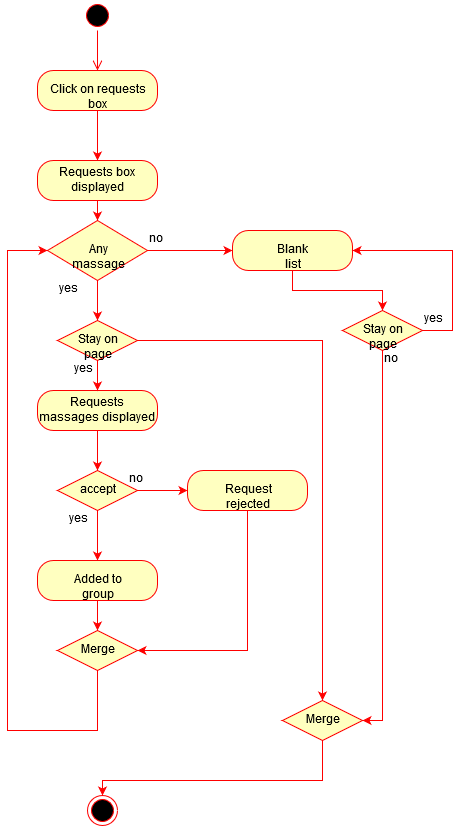

The diagram above was exported from draw.io. Its source (the exported page's mxGraphModel, read from the mxfile embedded in the PNG):
<mxGraphModel dx="1024" dy="561" grid="1" gridSize="10" guides="1" tooltips="1" connect="1" arrows="1" fold="1" page="1" pageScale="1" pageWidth="850" pageHeight="1100" math="0" shadow="0">
  <root>
    <mxCell id="0" />
    <mxCell id="1" parent="0" />
    <mxCell id="uao6kg_ZT1kb6kfBSTXN-1" value="" style="ellipse;html=1;shape=startState;fillColor=#000000;strokeColor=#ff0000;" vertex="1" parent="1">
      <mxGeometry x="410" y="20" width="30" height="30" as="geometry" />
    </mxCell>
    <mxCell id="uao6kg_ZT1kb6kfBSTXN-2" value="" style="edgeStyle=orthogonalEdgeStyle;html=1;verticalAlign=bottom;endArrow=open;endSize=8;strokeColor=#ff0000;" edge="1" source="uao6kg_ZT1kb6kfBSTXN-1" parent="1" target="uao6kg_ZT1kb6kfBSTXN-3">
      <mxGeometry relative="1" as="geometry">
        <mxPoint x="425" y="110" as="targetPoint" />
      </mxGeometry>
    </mxCell>
    <mxCell id="uao6kg_ZT1kb6kfBSTXN-4" style="edgeStyle=orthogonalEdgeStyle;rounded=0;orthogonalLoop=1;jettySize=auto;html=1;strokeColor=#FF0000;" edge="1" parent="1" source="uao6kg_ZT1kb6kfBSTXN-3" target="uao6kg_ZT1kb6kfBSTXN-5">
      <mxGeometry relative="1" as="geometry">
        <mxPoint x="425" y="200" as="targetPoint" />
      </mxGeometry>
    </mxCell>
    <mxCell id="uao6kg_ZT1kb6kfBSTXN-3" value="Click on requests box" style="rounded=1;whiteSpace=wrap;html=1;arcSize=40;fontColor=#000000;fillColor=#ffffc0;strokeColor=#ff0000;" vertex="1" parent="1">
      <mxGeometry x="365" y="90" width="120" height="40" as="geometry" />
    </mxCell>
    <mxCell id="uao6kg_ZT1kb6kfBSTXN-61" style="edgeStyle=orthogonalEdgeStyle;rounded=0;orthogonalLoop=1;jettySize=auto;html=1;strokeColor=#FF0000;" edge="1" parent="1" source="uao6kg_ZT1kb6kfBSTXN-5" target="uao6kg_ZT1kb6kfBSTXN-65">
      <mxGeometry relative="1" as="geometry">
        <mxPoint x="425" y="260" as="targetPoint" />
      </mxGeometry>
    </mxCell>
    <mxCell id="uao6kg_ZT1kb6kfBSTXN-5" value="Requests box displayed" style="rounded=1;whiteSpace=wrap;html=1;arcSize=40;fontColor=#000000;fillColor=#ffffc0;strokeColor=#ff0000;" vertex="1" parent="1">
      <mxGeometry x="365" y="180" width="120" height="40" as="geometry" />
    </mxCell>
    <mxCell id="uao6kg_ZT1kb6kfBSTXN-48" style="edgeStyle=orthogonalEdgeStyle;rounded=0;orthogonalLoop=1;jettySize=auto;html=1;strokeColor=#FF0000;" edge="1" parent="1" source="uao6kg_ZT1kb6kfBSTXN-49" target="uao6kg_ZT1kb6kfBSTXN-52">
      <mxGeometry relative="1" as="geometry">
        <mxPoint x="420" y="500" as="targetPoint" />
      </mxGeometry>
    </mxCell>
    <mxCell id="uao6kg_ZT1kb6kfBSTXN-49" value="Requests massages displayed" style="rounded=1;whiteSpace=wrap;html=1;arcSize=40;fontColor=#000000;fillColor=#ffffc0;strokeColor=#ff0000;" vertex="1" parent="1">
      <mxGeometry x="365" y="410" width="120" height="40" as="geometry" />
    </mxCell>
    <mxCell id="uao6kg_ZT1kb6kfBSTXN-50" style="edgeStyle=orthogonalEdgeStyle;rounded=0;orthogonalLoop=1;jettySize=auto;html=1;strokeColor=#FF0000;" edge="1" parent="1" source="uao6kg_ZT1kb6kfBSTXN-52" target="uao6kg_ZT1kb6kfBSTXN-57">
      <mxGeometry relative="1" as="geometry">
        <mxPoint x="420" y="580" as="targetPoint" />
      </mxGeometry>
    </mxCell>
    <mxCell id="uao6kg_ZT1kb6kfBSTXN-51" style="edgeStyle=orthogonalEdgeStyle;rounded=0;orthogonalLoop=1;jettySize=auto;html=1;strokeColor=#FF0000;" edge="1" parent="1" source="uao6kg_ZT1kb6kfBSTXN-52" target="uao6kg_ZT1kb6kfBSTXN-55">
      <mxGeometry relative="1" as="geometry">
        <mxPoint x="525" y="510" as="targetPoint" />
      </mxGeometry>
    </mxCell>
    <mxCell id="uao6kg_ZT1kb6kfBSTXN-52" value="accept" style="rhombus;whiteSpace=wrap;html=1;fillColor=#ffffc0;strokeColor=#ff0000;" vertex="1" parent="1">
      <mxGeometry x="385" y="490" width="80" height="40" as="geometry" />
    </mxCell>
    <mxCell id="uao6kg_ZT1kb6kfBSTXN-53" value="no" style="text;html=1;resizable=0;points=[];autosize=1;align=left;verticalAlign=top;spacingTop=-4;" vertex="1" parent="1">
      <mxGeometry x="455" y="490" width="30" height="20" as="geometry" />
    </mxCell>
    <mxCell id="uao6kg_ZT1kb6kfBSTXN-54" style="edgeStyle=orthogonalEdgeStyle;rounded=0;orthogonalLoop=1;jettySize=auto;html=1;strokeColor=#FF0000;" edge="1" parent="1" source="uao6kg_ZT1kb6kfBSTXN-55" target="uao6kg_ZT1kb6kfBSTXN-60">
      <mxGeometry relative="1" as="geometry">
        <mxPoint x="575" y="680" as="targetPoint" />
        <Array as="points">
          <mxPoint x="575" y="670" />
        </Array>
      </mxGeometry>
    </mxCell>
    <mxCell id="uao6kg_ZT1kb6kfBSTXN-55" value="Request rejected" style="rounded=1;whiteSpace=wrap;html=1;arcSize=40;fontColor=#000000;fillColor=#ffffc0;strokeColor=#ff0000;" vertex="1" parent="1">
      <mxGeometry x="515" y="490" width="120" height="40" as="geometry" />
    </mxCell>
    <mxCell id="uao6kg_ZT1kb6kfBSTXN-56" style="edgeStyle=orthogonalEdgeStyle;rounded=0;orthogonalLoop=1;jettySize=auto;html=1;strokeColor=#FF0000;" edge="1" parent="1" source="uao6kg_ZT1kb6kfBSTXN-57" target="uao6kg_ZT1kb6kfBSTXN-60">
      <mxGeometry relative="1" as="geometry">
        <mxPoint x="420" y="670" as="targetPoint" />
      </mxGeometry>
    </mxCell>
    <mxCell id="uao6kg_ZT1kb6kfBSTXN-57" value="Added to group" style="rounded=1;whiteSpace=wrap;html=1;arcSize=40;fontColor=#000000;fillColor=#ffffc0;strokeColor=#ff0000;" vertex="1" parent="1">
      <mxGeometry x="365" y="580" width="120" height="40" as="geometry" />
    </mxCell>
    <mxCell id="uao6kg_ZT1kb6kfBSTXN-58" value="yes" style="text;html=1;resizable=0;points=[];autosize=1;align=left;verticalAlign=top;spacingTop=-4;" vertex="1" parent="1">
      <mxGeometry x="395" y="530" width="30" height="20" as="geometry" />
    </mxCell>
    <mxCell id="uao6kg_ZT1kb6kfBSTXN-59" style="edgeStyle=orthogonalEdgeStyle;rounded=0;orthogonalLoop=1;jettySize=auto;html=1;strokeColor=#FF0000;entryX=0;entryY=0.5;entryDx=0;entryDy=0;" edge="1" parent="1" source="uao6kg_ZT1kb6kfBSTXN-60" target="uao6kg_ZT1kb6kfBSTXN-65">
      <mxGeometry relative="1" as="geometry">
        <mxPoint x="335" y="270" as="targetPoint" />
        <Array as="points">
          <mxPoint x="425" y="750" />
          <mxPoint x="335" y="750" />
          <mxPoint x="335" y="270" />
        </Array>
      </mxGeometry>
    </mxCell>
    <mxCell id="uao6kg_ZT1kb6kfBSTXN-60" value="Merge" style="rhombus;whiteSpace=wrap;html=1;fillColor=#ffffc0;strokeColor=#ff0000;" vertex="1" parent="1">
      <mxGeometry x="385" y="650" width="80" height="40" as="geometry" />
    </mxCell>
    <mxCell id="uao6kg_ZT1kb6kfBSTXN-66" style="edgeStyle=orthogonalEdgeStyle;rounded=0;orthogonalLoop=1;jettySize=auto;html=1;strokeColor=#FF0000;" edge="1" parent="1" source="uao6kg_ZT1kb6kfBSTXN-65" target="uao6kg_ZT1kb6kfBSTXN-74">
      <mxGeometry relative="1" as="geometry">
        <mxPoint x="550" y="270" as="targetPoint" />
      </mxGeometry>
    </mxCell>
    <mxCell id="uao6kg_ZT1kb6kfBSTXN-84" style="edgeStyle=orthogonalEdgeStyle;rounded=0;orthogonalLoop=1;jettySize=auto;html=1;strokeColor=#FF0000;" edge="1" parent="1" source="uao6kg_ZT1kb6kfBSTXN-65" target="uao6kg_ZT1kb6kfBSTXN-85">
      <mxGeometry relative="1" as="geometry">
        <mxPoint x="425" y="350" as="targetPoint" />
      </mxGeometry>
    </mxCell>
    <mxCell id="uao6kg_ZT1kb6kfBSTXN-65" value="Any massage" style="rhombus;whiteSpace=wrap;html=1;fillColor=#ffffc0;strokeColor=#ff0000;" vertex="1" parent="1">
      <mxGeometry x="375" y="240" width="100" height="60" as="geometry" />
    </mxCell>
    <mxCell id="uao6kg_ZT1kb6kfBSTXN-71" value="no" style="text;html=1;resizable=0;points=[];autosize=1;align=left;verticalAlign=top;spacingTop=-4;" vertex="1" parent="1">
      <mxGeometry x="475" y="250" width="30" height="20" as="geometry" />
    </mxCell>
    <mxCell id="uao6kg_ZT1kb6kfBSTXN-72" value="yes" style="text;html=1;resizable=0;points=[];autosize=1;align=left;verticalAlign=top;spacingTop=-4;" vertex="1" parent="1">
      <mxGeometry x="385" y="300" width="30" height="20" as="geometry" />
    </mxCell>
    <mxCell id="uao6kg_ZT1kb6kfBSTXN-75" style="edgeStyle=orthogonalEdgeStyle;rounded=0;orthogonalLoop=1;jettySize=auto;html=1;strokeColor=#FF0000;" edge="1" parent="1" source="uao6kg_ZT1kb6kfBSTXN-74" target="uao6kg_ZT1kb6kfBSTXN-76">
      <mxGeometry relative="1" as="geometry">
        <mxPoint x="710" y="340" as="targetPoint" />
      </mxGeometry>
    </mxCell>
    <mxCell id="uao6kg_ZT1kb6kfBSTXN-74" value="Blank list" style="rounded=1;whiteSpace=wrap;html=1;arcSize=40;fontColor=#000000;fillColor=#ffffc0;strokeColor=#ff0000;" vertex="1" parent="1">
      <mxGeometry x="560" y="250" width="120" height="40" as="geometry" />
    </mxCell>
    <mxCell id="uao6kg_ZT1kb6kfBSTXN-77" style="edgeStyle=orthogonalEdgeStyle;rounded=0;orthogonalLoop=1;jettySize=auto;html=1;strokeColor=#FF0000;entryX=1;entryY=0.5;entryDx=0;entryDy=0;" edge="1" parent="1" source="uao6kg_ZT1kb6kfBSTXN-76" target="uao6kg_ZT1kb6kfBSTXN-93">
      <mxGeometry relative="1" as="geometry">
        <mxPoint x="680" y="770" as="targetPoint" />
        <Array as="points">
          <mxPoint x="710" y="740" />
        </Array>
      </mxGeometry>
    </mxCell>
    <mxCell id="uao6kg_ZT1kb6kfBSTXN-78" style="edgeStyle=orthogonalEdgeStyle;rounded=0;orthogonalLoop=1;jettySize=auto;html=1;strokeColor=#FF0000;entryX=1;entryY=0.5;entryDx=0;entryDy=0;" edge="1" parent="1" source="uao6kg_ZT1kb6kfBSTXN-76" target="uao6kg_ZT1kb6kfBSTXN-74">
      <mxGeometry relative="1" as="geometry">
        <mxPoint x="780" y="260" as="targetPoint" />
        <Array as="points">
          <mxPoint x="780" y="350" />
          <mxPoint x="780" y="270" />
        </Array>
      </mxGeometry>
    </mxCell>
    <mxCell id="uao6kg_ZT1kb6kfBSTXN-76" value="Stay on page" style="rhombus;whiteSpace=wrap;html=1;fillColor=#ffffc0;strokeColor=#ff0000;" vertex="1" parent="1">
      <mxGeometry x="670" y="330" width="80" height="40" as="geometry" />
    </mxCell>
    <mxCell id="uao6kg_ZT1kb6kfBSTXN-79" value="yes" style="text;html=1;resizable=0;points=[];autosize=1;align=left;verticalAlign=top;spacingTop=-4;" vertex="1" parent="1">
      <mxGeometry x="750" y="330" width="30" height="20" as="geometry" />
    </mxCell>
    <mxCell id="uao6kg_ZT1kb6kfBSTXN-80" value="no" style="text;html=1;resizable=0;points=[];autosize=1;align=left;verticalAlign=top;spacingTop=-4;" vertex="1" parent="1">
      <mxGeometry x="710" y="370" width="30" height="20" as="geometry" />
    </mxCell>
    <mxCell id="uao6kg_ZT1kb6kfBSTXN-87" style="edgeStyle=orthogonalEdgeStyle;rounded=0;orthogonalLoop=1;jettySize=auto;html=1;strokeColor=#FF0000;" edge="1" parent="1" source="uao6kg_ZT1kb6kfBSTXN-85" target="uao6kg_ZT1kb6kfBSTXN-49">
      <mxGeometry relative="1" as="geometry" />
    </mxCell>
    <mxCell id="uao6kg_ZT1kb6kfBSTXN-91" style="edgeStyle=orthogonalEdgeStyle;rounded=0;orthogonalLoop=1;jettySize=auto;html=1;strokeColor=#FF0000;" edge="1" parent="1" source="uao6kg_ZT1kb6kfBSTXN-85" target="uao6kg_ZT1kb6kfBSTXN-93">
      <mxGeometry relative="1" as="geometry">
        <mxPoint x="650" y="740" as="targetPoint" />
        <Array as="points">
          <mxPoint x="650" y="360" />
        </Array>
      </mxGeometry>
    </mxCell>
    <mxCell id="uao6kg_ZT1kb6kfBSTXN-85" value="Stay on page" style="rhombus;whiteSpace=wrap;html=1;fillColor=#ffffc0;strokeColor=#ff0000;" vertex="1" parent="1">
      <mxGeometry x="385" y="340" width="80" height="40" as="geometry" />
    </mxCell>
    <mxCell id="uao6kg_ZT1kb6kfBSTXN-88" value="yes" style="text;html=1;resizable=0;points=[];autosize=1;align=left;verticalAlign=top;spacingTop=-4;" vertex="1" parent="1">
      <mxGeometry x="400" y="380" width="30" height="20" as="geometry" />
    </mxCell>
    <mxCell id="uao6kg_ZT1kb6kfBSTXN-94" style="edgeStyle=orthogonalEdgeStyle;rounded=0;orthogonalLoop=1;jettySize=auto;html=1;strokeColor=#FF0000;" edge="1" parent="1" source="uao6kg_ZT1kb6kfBSTXN-93" target="uao6kg_ZT1kb6kfBSTXN-95">
      <mxGeometry relative="1" as="geometry">
        <mxPoint x="430" y="830" as="targetPoint" />
        <Array as="points">
          <mxPoint x="650" y="800" />
        </Array>
      </mxGeometry>
    </mxCell>
    <mxCell id="uao6kg_ZT1kb6kfBSTXN-93" value="Merge" style="rhombus;whiteSpace=wrap;html=1;fillColor=#ffffc0;strokeColor=#ff0000;" vertex="1" parent="1">
      <mxGeometry x="610" y="720" width="80" height="40" as="geometry" />
    </mxCell>
    <mxCell id="uao6kg_ZT1kb6kfBSTXN-95" value="" style="ellipse;html=1;shape=endState;fillColor=#000000;strokeColor=#ff0000;" vertex="1" parent="1">
      <mxGeometry x="415" y="815" width="30" height="30" as="geometry" />
    </mxCell>
  </root>
</mxGraphModel>